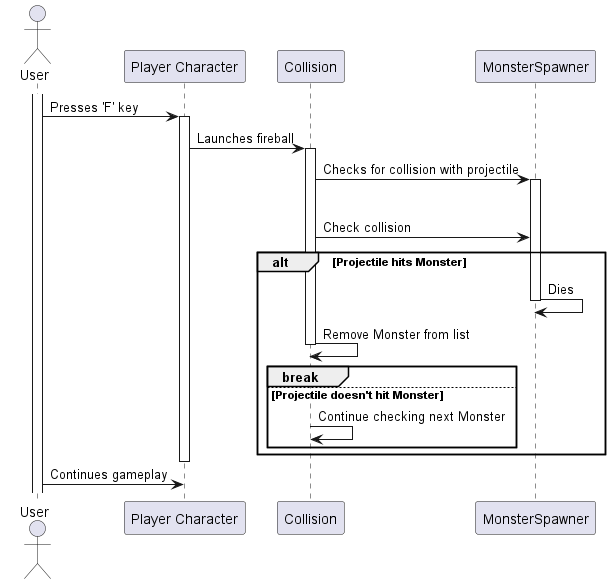

The diagram above was rendered by PlantUML. Its source (embedded in the PNG):
@startuml
actor User as U
participant "Player Character" as P
participant Collision as C
participant MonsterSpawner as M

activate U

U -> P: Presses 'F' key
activate P
P -> C: Launches fireball
activate C

C -> M: Checks for collision with projectile
activate M
loop for each Monster
    C -> M: Check collision
    alt Projectile hits Monster
        M -> M: Dies
        deactivate M
        C -> C: Remove Monster from list
        deactivate C
        break
    else Projectile doesn't hit Monster
        C -> C: Continue checking next Monster
    end
end

deactivate M
deactivate C
deactivate P
U -> P: Continues gameplay

@enduml